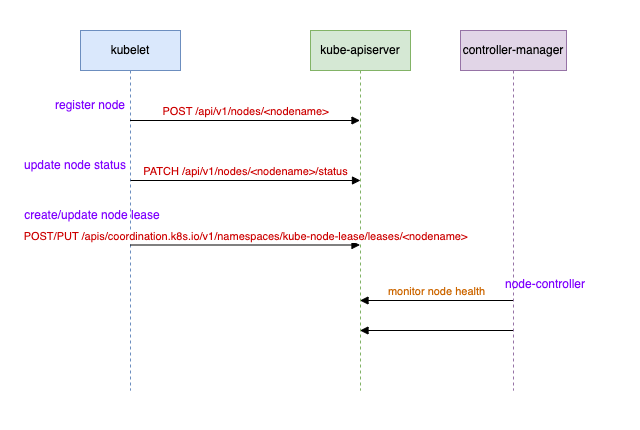

The diagram above was exported from draw.io. Its source (the exported page's mxGraphModel, read from the mxfile embedded in the PNG):
<mxGraphModel dx="954" dy="674" grid="1" gridSize="10" guides="1" tooltips="1" connect="1" arrows="1" fold="1" page="1" pageScale="1" pageWidth="827" pageHeight="1169" math="0" shadow="0">
  <root>
    <mxCell id="0" />
    <mxCell id="1" parent="0" />
    <mxCell id="ZJ7Ltq4caiJP8JVCh5ZW-13" value="" style="rounded=0;whiteSpace=wrap;html=1;strokeColor=none;" vertex="1" parent="1">
      <mxGeometry x="40" y="50" width="640" height="430" as="geometry" />
    </mxCell>
    <mxCell id="ZJ7Ltq4caiJP8JVCh5ZW-1" value="kubelet" style="shape=umlLifeline;perimeter=lifelinePerimeter;whiteSpace=wrap;html=1;container=1;dropTarget=0;collapsible=0;recursiveResize=0;outlineConnect=0;portConstraint=eastwest;newEdgeStyle={&quot;curved&quot;:0,&quot;rounded&quot;:0};fillColor=#dae8fc;strokeColor=#6c8ebf;" vertex="1" parent="1">
      <mxGeometry x="120" y="80" width="100" height="360" as="geometry" />
    </mxCell>
    <mxCell id="ZJ7Ltq4caiJP8JVCh5ZW-2" value="kube-apiserver" style="shape=umlLifeline;perimeter=lifelinePerimeter;whiteSpace=wrap;html=1;container=1;dropTarget=0;collapsible=0;recursiveResize=0;outlineConnect=0;portConstraint=eastwest;newEdgeStyle={&quot;curved&quot;:0,&quot;rounded&quot;:0};fillColor=#d5e8d4;strokeColor=#82b366;" vertex="1" parent="1">
      <mxGeometry x="350" y="80" width="100" height="360" as="geometry" />
    </mxCell>
    <mxCell id="ZJ7Ltq4caiJP8JVCh5ZW-3" value="controller-manager" style="shape=umlLifeline;perimeter=lifelinePerimeter;whiteSpace=wrap;html=1;container=1;dropTarget=0;collapsible=0;recursiveResize=0;outlineConnect=0;portConstraint=eastwest;newEdgeStyle={&quot;curved&quot;:0,&quot;rounded&quot;:0};fillColor=#e1d5e7;strokeColor=#9673a6;" vertex="1" parent="1">
      <mxGeometry x="500" y="80" width="106" height="360" as="geometry" />
    </mxCell>
    <mxCell id="ZJ7Ltq4caiJP8JVCh5ZW-4" value="&lt;font color=&quot;#cc0000&quot;&gt;POST /api/v1/nodes/&amp;lt;nodename&amp;gt;&lt;/font&gt;" style="html=1;verticalAlign=bottom;endArrow=block;curved=0;rounded=0;" edge="1" parent="1" target="ZJ7Ltq4caiJP8JVCh5ZW-2">
      <mxGeometry width="80" relative="1" as="geometry">
        <mxPoint x="169.5" y="170" as="sourcePoint" />
        <mxPoint x="319.5" y="170" as="targetPoint" />
      </mxGeometry>
    </mxCell>
    <mxCell id="ZJ7Ltq4caiJP8JVCh5ZW-5" value="&lt;font color=&quot;#7f00ff&quot;&gt;register node&lt;/font&gt;" style="text;html=1;align=center;verticalAlign=middle;whiteSpace=wrap;rounded=0;" vertex="1" parent="1">
      <mxGeometry x="80" y="140" width="100" height="30" as="geometry" />
    </mxCell>
    <mxCell id="ZJ7Ltq4caiJP8JVCh5ZW-6" value="&lt;font color=&quot;#cc0000&quot;&gt;PATCH /api/v1/nodes/&amp;lt;nodename&amp;gt;/status&lt;/font&gt;" style="html=1;verticalAlign=bottom;endArrow=block;curved=0;rounded=0;" edge="1" parent="1">
      <mxGeometry width="80" relative="1" as="geometry">
        <mxPoint x="170" y="230" as="sourcePoint" />
        <mxPoint x="400" y="230" as="targetPoint" />
      </mxGeometry>
    </mxCell>
    <mxCell id="ZJ7Ltq4caiJP8JVCh5ZW-7" value="&lt;font color=&quot;#7f00ff&quot;&gt;update node status&lt;/font&gt;" style="text;html=1;align=center;verticalAlign=middle;whiteSpace=wrap;rounded=0;" vertex="1" parent="1">
      <mxGeometry x="60" y="200" width="110" height="30" as="geometry" />
    </mxCell>
    <mxCell id="ZJ7Ltq4caiJP8JVCh5ZW-8" value="&lt;font color=&quot;#cc0000&quot;&gt;POST/PUT /apis/coordination.k8s.io/v1/namespaces/kube-node-lease/leases/&amp;lt;nodename&amp;gt;&lt;/font&gt;" style="html=1;verticalAlign=bottom;endArrow=block;curved=0;rounded=0;" edge="1" parent="1">
      <mxGeometry width="80" relative="1" as="geometry">
        <mxPoint x="169.5" y="294.5" as="sourcePoint" />
        <mxPoint x="399.5" y="294.5" as="targetPoint" />
      </mxGeometry>
    </mxCell>
    <mxCell id="ZJ7Ltq4caiJP8JVCh5ZW-9" value="&lt;font color=&quot;#7f00ff&quot;&gt;create/update node lease&lt;/font&gt;" style="text;html=1;align=center;verticalAlign=middle;whiteSpace=wrap;rounded=0;" vertex="1" parent="1">
      <mxGeometry x="62" y="250" width="140" height="30" as="geometry" />
    </mxCell>
    <mxCell id="ZJ7Ltq4caiJP8JVCh5ZW-10" value="&lt;font color=&quot;#cc6600&quot;&gt;monitor node health&lt;/font&gt;" style="html=1;verticalAlign=bottom;endArrow=block;curved=0;rounded=0;" edge="1" parent="1">
      <mxGeometry width="80" relative="1" as="geometry">
        <mxPoint x="552.5" y="350" as="sourcePoint" />
        <mxPoint x="399.5" y="350" as="targetPoint" />
      </mxGeometry>
    </mxCell>
    <mxCell id="ZJ7Ltq4caiJP8JVCh5ZW-11" value="&lt;font color=&quot;#7f00ff&quot;&gt;node-controller&lt;/font&gt;" style="text;html=1;align=center;verticalAlign=middle;whiteSpace=wrap;rounded=0;" vertex="1" parent="1">
      <mxGeometry x="540" y="319" width="90" height="30" as="geometry" />
    </mxCell>
    <mxCell id="ZJ7Ltq4caiJP8JVCh5ZW-12" value="" style="html=1;verticalAlign=bottom;endArrow=block;curved=0;rounded=0;" edge="1" parent="1">
      <mxGeometry width="80" relative="1" as="geometry">
        <mxPoint x="552.5" y="380" as="sourcePoint" />
        <mxPoint x="399.5" y="380" as="targetPoint" />
      </mxGeometry>
    </mxCell>
  </root>
</mxGraphModel>